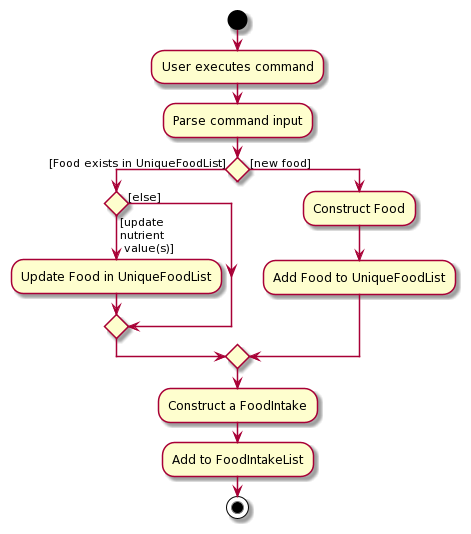

The diagram above was rendered by PlantUML. Its source (embedded in the PNG):
@startuml
start
:User executes command;
:Parse command input;
if () then ([Food exists in UniqueFoodList])
  if () then ([update\nnutrient\n value(s)]\n)
    :Update Food in UniqueFoodList;
  else ([else])
  endif
else ([new food])
  :Construct Food;
  :Add Food to UniqueFoodList;
endif
:Construct a FoodIntake;
:Add to FoodIntakeList;
stop
@enduml